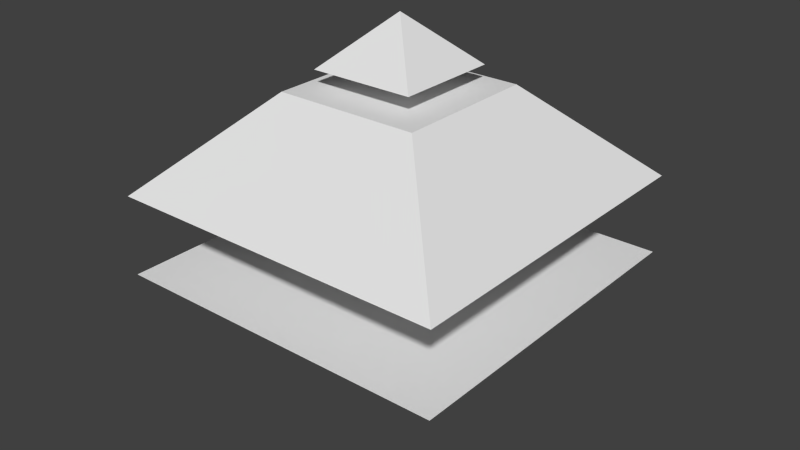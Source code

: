 # Source: base_star_0_1_0.blend  (saved by Blender 2.72.0; exported with 4.5.12 LTS)
import bpy
from mathutils import Matrix  # noqa: F401  (used for matrix-valued properties, if any)

bpy.ops.wm.read_factory_settings(use_empty=True)
scene = bpy.context.scene
scene.name = 'Scene'

# ---- collections
col_collection_1 = bpy.data.collections.new('Collection 1'); scene.collection.children.link(col_collection_1)

# ---- world
world_world = bpy.data.worlds.new('World'); scene.world = world_world
world_world.color = (0.05088, 0.05088, 0.05088)
world_world.use_sun_shadow = False
world_world.sun_shadow_jitter_overblur = 0.0
world_world.cycles.sampling_method = 'MANUAL'
world_world.cycles.sample_map_resolution = 256

# ---- meshes
me_cube_003 = bpy.data.meshes.new('Cube.003')
me_cube_003.from_pydata([(-0.6575, -0.6575, -0.3097), (-0.6575, 0.6575, -0.3097), (0.6575, 0.6575, -0.3097), (0.6575, -0.6575, -0.3097), (-0.0006643, -0.0006643, 0.3097), (-0.0006643, 0.0006643, 0.3097), (0.0006643, 0.0006643, 0.3097), (0.0006643, -0.0006643, 0.3097), (-0.5166, -0.5166, -0.1768), (-0.5166, 0.5166, -0.1768), (0.5166, 0.5166, -0.1768), (0.5166, -0.5166, -0.1768), (-0.1995, -0.1995, 0.1222), (-0.1995, 0.1995, 0.1222), (0.1995, 0.1995, 0.1222), (0.1995, -0.1995, 0.1222), (-0.2773, 0.2773, 0.04882), (0.2773, 0.2773, 0.04882), (0.2773, -0.2773, 0.04882), (-0.2773, -0.2773, 0.04882)], [], [(8, 9, 1, 0), (9, 10, 2, 1), (10, 11, 3, 2), (11, 8, 0, 3), (0, 1, 2, 3), (7, 6, 5, 4), (19, 16, 9, 8), (16, 17, 10, 9), (17, 18, 11, 10), (18, 19, 8, 11), (4, 5, 13, 12), (5, 6, 14, 13), (6, 7, 15, 14), (7, 4, 12, 15), (16, 19, 18, 17), (13, 14, 15, 12)])
me_cube_003.use_remesh_preserve_volume = False
me_cube_003.use_remesh_preserve_attributes = False
me_cube_003.use_mirror_vertex_groups = False
me_cube_003.update()
me_cube_002 = bpy.data.meshes.new('Cube.002')
me_cube_002.from_pydata([(-0.6575, -0.6575, -0.3097), (-0.6575, 0.6575, -0.3097), (0.6575, 0.6575, -0.3097), (0.6575, -0.6575, -0.3097), (-0.0006643, -0.0006643, 0.3097), (-0.0006643, 0.0006643, 0.3097), (0.0006643, 0.0006643, 0.3097), (0.0006643, -0.0006643, 0.3097), (-0.3666, -0.3666, -0.03538), (-0.3666, 0.3666, -0.03538), (0.3666, 0.3666, -0.03538), (0.3666, -0.3666, -0.03538)], [], [(8, 9, 1, 0), (9, 10, 2, 1), (10, 11, 3, 2), (11, 8, 0, 3), (0, 1, 2, 3), (7, 6, 5, 4), (4, 5, 9, 8), (5, 6, 10, 9), (6, 7, 11, 10), (7, 4, 8, 11)])
me_cube_002.use_remesh_preserve_volume = False
me_cube_002.use_remesh_preserve_attributes = False
me_cube_002.use_mirror_vertex_groups = False
me_cube_002.update()

# ---- objects
ob_cube_000 = bpy.data.objects.new('Cube.000', me_cube_003)
ob_cube_002 = bpy.data.objects.new('Cube.002', me_cube_002)

# ---- transforms, parenting, visibility, modifiers, constraints
ob_cube_000.location = (7.029e-09, 0.0, 10.64)
ob_cube_000.scale = (11.5, 11.5, 11.5)
ob_cube_000.lineart.crease_threshold = 0.0
ob_cube_002.location = (0.0, 0.0, 0.0)
ob_cube_002.rotation_euler = (-2.687e-07, 3.142, -1.175e-14)
ob_cube_002.scale = (11.5, 11.5, 11.5)
ob_cube_002.lineart.crease_threshold = 0.0

# ---- collection membership
col_collection_1.objects.link(ob_cube_000)
col_collection_1.objects.link(ob_cube_002)

# ---- scene / render settings (as saved in the file)
scene.frame_start = 1; scene.frame_end = 250; scene.frame_set(1)
scene.render.engine = 'BLENDER_EEVEE_NEXT'
scene.render.resolution_percentage = 50
scene.render.dither_intensity = 0.0
scene.cycles.use_denoising = False
scene.cycles.samples = 10
scene.cycles.sampling_pattern = 'TABULATED_SOBOL'
scene.cycles.light_sampling_threshold = 0.0
scene.cycles.use_adaptive_sampling = False
scene.cycles.use_light_tree = False
scene.cycles.blur_glossy = 0.0
scene.cycles.pixel_filter_type = 'GAUSSIAN'
scene.cycles.sample_clamp_indirect = 0.0
scene.view_settings.view_transform = 'Standard'
bpy.context.view_layer.update()

# ---- added for rendering (the .blend has no active camera and no usable light): camera, sun
cam_auto = bpy.data.cameras.new('AutoCamera')
cam_auto.lens = 50.0
cam_auto.sensor_width = 36.0
cam_auto.clip_end = 1000.0
ob_auto_camera = bpy.data.objects.new('AutoCamera', cam_auto)
scene.collection.objects.link(ob_auto_camera)
ob_auto_camera.location = (25.7221, -30.8665, 25.8981)
ob_auto_camera.rotation_euler = (1.09748, -7.21219e-08, 0.694738)
scene.camera = ob_auto_camera
light_auto_sun = bpy.data.lights.new('AutoSun', 'SUN')
light_auto_sun.energy = 3.0
light_auto_sun.angle = 0.0523599
ob_auto_sun = bpy.data.objects.new('AutoSun', light_auto_sun)
scene.collection.objects.link(ob_auto_sun)
ob_auto_sun.rotation_euler = (0.872665, 0.174533, 0.523599)
bpy.context.view_layer.update()
